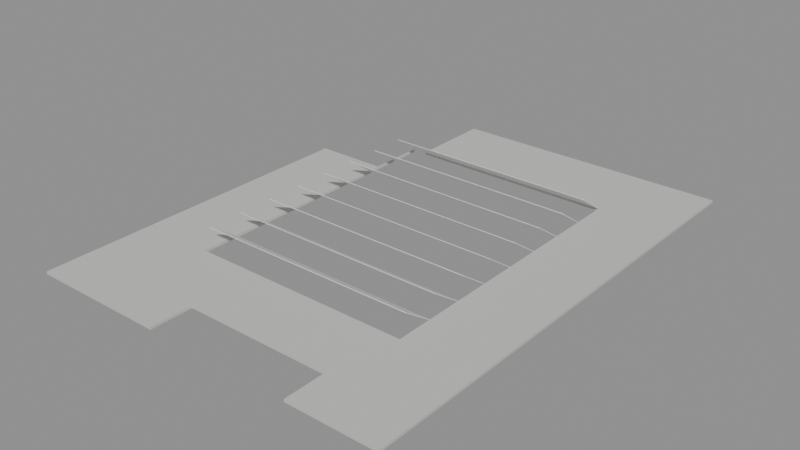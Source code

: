 # Source: SM_Bygg_Helgasetr_Tak.blend  (saved by Blender 5.3.31; exported with 4.5.12 LTS)
import bpy
from mathutils import Matrix  # noqa: F401  (used for matrix-valued properties, if any)

bpy.ops.wm.read_factory_settings(use_empty=True)
scene = bpy.context.scene
scene.name = 'Scene'

# ---- materials (node trees are filled in below, after node groups)
mat_concretesmooth_in = bpy.data.materials.new('ConcreteSmooth_In')
mat_concretesmooth_in.diffuse_color = (0.58, 0.58, 0.56, 1.0)
mat_paintwhite_in = bpy.data.materials.new('PaintWhite_In')
mat_paintwhite_in.diffuse_color = (0.92, 0.92, 0.9, 1.0)

# ---- material node trees
mat_concretesmooth_in.use_nodes = True; mat_concretesmooth_in.node_tree.nodes.clear()
_N = mat_concretesmooth_in.node_tree.nodes; _L = mat_concretesmooth_in.node_tree.links
n0 = _N.new('ShaderNodeBsdfPrincipled'); n0.name = 'Principled BSDF'; n0.location = (-200, 100)
n0.inputs[0].default_value = (0.58, 0.58, 0.56, 1.0)
n0.inputs[2].default_value = 0.7
n0.inputs[10].default_value = 0.005
n1 = _N.new('ShaderNodeOutputMaterial'); n1.name = 'Material Output'; n1.location = (200, 100)
_L.new(n0.outputs[0], n1.inputs[0])
n1.is_active_output = True
mat_paintwhite_in.use_nodes = True; mat_paintwhite_in.node_tree.nodes.clear()
_N = mat_paintwhite_in.node_tree.nodes; _L = mat_paintwhite_in.node_tree.links
n0 = _N.new('ShaderNodeBsdfPrincipled'); n0.name = 'Principled BSDF'; n0.location = (-200, 100)
n0.inputs[0].default_value = (0.92, 0.92, 0.9, 1.0)
n0.inputs[2].default_value = 0.45
n0.inputs[10].default_value = 0.005
n1 = _N.new('ShaderNodeOutputMaterial'); n1.name = 'Material Output'; n1.location = (200, 100)
_L.new(n0.outputs[0], n1.inputs[0])
n1.is_active_output = True

# ---- meshes
me_sm_bygg_helgasetr_tak = bpy.data.meshes.new('SM_Bygg_Helgasetr_Tak')
me_sm_bygg_helgasetr_tak.from_pydata([(-13.54, 32.11, 25.85), (25.75, 32.11, 25.85), (25.75, 20.3, 25.85), (-13.54, 20.3, 25.85), (-13.54, 32.11, 26.2), (25.75, 32.11, 26.2), (25.75, 20.3, 26.2), (-13.54, 20.3, 26.2), (15.4, 20.3, 25.85), (25.75, -20.3, 25.85), (15.4, -20.3, 25.85), (15.4, 20.3, 26.2), (25.75, -20.3, 26.2), (15.4, -20.3, 26.2), (-15.55, 20.05, 25.85), (-15.4, 20.05, 25.85), (-15.4, 12.02, 25.85), (-15.55, 12.02, 25.85), (-15.55, 20.05, 26.2), (-15.4, 20.05, 26.2), (-15.4, 12.02, 26.2), (-15.55, 12.02, 26.2), (-25.75, 12.02, 25.85), (-15.4, -20.3, 25.85), (-25.75, -20.3, 25.85), (-25.75, 12.02, 26.2), (-15.4, -20.3, 26.2), (-25.75, -20.3, 26.2), (25.75, -29.8, 25.85), (-25.75, -29.8, 25.85), (25.75, -29.8, 26.2), (-25.75, -29.8, 26.2), (-6.77, -29.8, 25.85), (-6.77, -35.66, 25.85), (-25.75, -35.66, 25.85), (-6.77, -29.8, 26.2), (-6.77, -35.66, 26.2), (-25.75, -35.66, 26.2), (13.54, -29.8, 25.85), (25.75, -35.66, 25.85), (13.54, -35.66, 25.85), (13.54, -29.8, 26.2), (25.75, -35.66, 26.2), (13.54, -35.66, 26.2), (-15.4, 20.28, 26.18), (15.4, 20.28, 26.18), (15.4, 16.21, 28.98), (-15.4, 16.21, 28.98), (-15.4, 20.32, 26.22), (15.4, 20.32, 26.22), (15.4, 16.24, 29.02), (-15.4, 16.24, 29.02), (-15.4, 15.21, 26.18), (15.4, 15.21, 26.18), (15.4, 11.13, 28.98), (-15.4, 11.13, 28.98), (-15.4, 15.24, 26.22), (15.4, 15.24, 26.22), (15.4, 11.17, 29.02), (-15.4, 11.17, 29.02), (-15.4, 10.13, 26.18), (15.4, 10.13, 26.18), (15.4, 6.058, 28.98), (-15.4, 6.058, 28.98), (-15.4, 10.17, 26.22), (15.4, 10.17, 26.22), (15.4, 6.092, 29.02), (-15.4, 6.092, 29.02), (-15.4, 5.058, 26.18), (15.4, 5.058, 26.18), (15.4, 0.983, 28.98), (-15.4, 0.983, 28.98), (-15.4, 5.092, 26.22), (15.4, 5.092, 26.22), (15.4, 1.017, 29.02), (-15.4, 1.017, 29.02), (-15.4, -0.01699, 26.18), (15.4, -0.01699, 26.18), (15.4, -4.092, 28.98), (-15.4, -4.092, 28.98), (-15.4, 0.01699, 26.22), (15.4, 0.01699, 26.22), (15.4, -4.058, 29.02), (-15.4, -4.058, 29.02), (-15.4, -5.092, 26.18), (15.4, -5.092, 26.18), (15.4, -9.167, 28.98), (-15.4, -9.167, 28.98), (-15.4, -5.058, 26.22), (15.4, -5.058, 26.22), (15.4, -9.133, 29.02), (-15.4, -9.133, 29.02), (-15.4, -10.17, 26.18), (15.4, -10.17, 26.18), (15.4, -14.24, 28.98), (-15.4, -14.24, 28.98), (-15.4, -10.13, 26.22), (15.4, -10.13, 26.22), (15.4, -14.21, 29.02), (-15.4, -14.21, 29.02), (-15.4, -15.24, 26.18), (15.4, -15.24, 26.18), (15.4, -19.32, 28.98), (-15.4, -19.32, 28.98), (-15.4, -15.21, 26.22), (15.4, -15.21, 26.22), (15.4, -19.28, 29.02), (-15.4, -19.28, 29.02)], [], [(0, 1, 2, 3), (4, 7, 6, 5), (0, 4, 5, 1), (1, 5, 6, 2), (2, 6, 7, 3), (3, 7, 4, 0), (8, 2, 9, 10), (11, 13, 12, 6), (8, 11, 6, 2), (2, 6, 12, 9), (9, 12, 13, 10), (10, 13, 11, 8), (14, 15, 16, 17), (18, 21, 20, 19), (14, 18, 19, 15), (15, 19, 20, 16), (16, 20, 21, 17), (17, 21, 18, 14), (22, 16, 23, 24), (25, 27, 26, 20), (22, 25, 20, 16), (16, 20, 26, 23), (23, 26, 27, 24), (24, 27, 25, 22), (24, 9, 28, 29), (27, 31, 30, 12), (24, 27, 12, 9), (9, 12, 30, 28), (28, 30, 31, 29), (29, 31, 27, 24), (29, 32, 33, 34), (31, 37, 36, 35), (29, 31, 35, 32), (32, 35, 36, 33), (33, 36, 37, 34), (34, 37, 31, 29), (38, 28, 39, 40), (41, 43, 42, 30), (38, 41, 30, 28), (28, 30, 42, 39), (39, 42, 43, 40), (40, 43, 41, 38), (44, 45, 46, 47), (48, 51, 50, 49), (44, 48, 49, 45), (45, 49, 50, 46), (46, 50, 51, 47), (47, 51, 48, 44), (52, 53, 54, 55), (56, 59, 58, 57), (52, 56, 57, 53), (53, 57, 58, 54), (54, 58, 59, 55), (55, 59, 56, 52), (60, 61, 62, 63), (64, 67, 66, 65), (60, 64, 65, 61), (61, 65, 66, 62), (62, 66, 67, 63), (63, 67, 64, 60), (68, 69, 70, 71), (72, 75, 74, 73), (68, 72, 73, 69), (69, 73, 74, 70), (70, 74, 75, 71), (71, 75, 72, 68), (76, 77, 78, 79), (80, 83, 82, 81), (76, 80, 81, 77), (77, 81, 82, 78), (78, 82, 83, 79), (79, 83, 80, 76), (84, 85, 86, 87), (88, 91, 90, 89), (84, 88, 89, 85), (85, 89, 90, 86), (86, 90, 91, 87), (87, 91, 88, 84), (92, 93, 94, 95), (96, 99, 98, 97), (92, 96, 97, 93), (93, 97, 98, 94), (94, 98, 99, 95), (95, 99, 96, 92), (100, 101, 102, 103), (104, 107, 106, 105), (100, 104, 105, 101), (101, 105, 106, 102), (102, 106, 107, 103), (103, 107, 104, 100)])
me_sm_bygg_helgasetr_tak.polygons.foreach_set('material_index', [0, 0, 0, 0, 0, 0, 0, 0, 0, 0, 0, 0, 0, 0, 0, 0, 0, 0, 0, 0, 0, 0, 0, 0, 0, 0, 0, 0, 0, 0, 0, 0, 0, 0, 0, 0, 0, 0, 0, 0, 0, 0, 1, 1, 1, 1, 1, 1, 1, 1, 1, 1, 1, 1, 1, 1, 1, 1, 1, 1, 1, 1, 1, 1, 1, 1, 1, 1, 1, 1, 1, 1, 1, 1, 1, 1, 1, 1, 1, 1, 1, 1, 1, 1, 1, 1, 1, 1, 1, 1])
_uv = me_sm_bygg_helgasetr_tak.uv_layers.new(name='Float2')
_uv.uv.foreach_set('vector', [-6.77, 16.06, 12.88, 16.06, 12.88, 10.15, -6.77, 10.15, -6.77, 16.06, -6.77, 10.15, 12.88, 10.15, 12.88, 16.06, -6.77, 12.93, -6.77, 13.1, 12.88, 13.1, 12.88, 12.93, 16.06, 12.93, 16.06, 13.1, 10.15, 13.1, 10.15, 12.93, 12.88, 12.93, 12.88, 13.1, -6.77, 13.1, -6.77, 12.93, 10.15, 12.93, 10.15, 13.1, 16.06, 13.1, 16.06, 12.93, 7.7, 10.15, 12.88, 10.15, 12.88, -10.15, 7.7, -10.15, 7.7, 10.15, 7.7, -10.15, 12.88, -10.15, 12.88, 10.15, 7.7, 12.93, 7.7, 13.1, 12.88, 13.1, 12.88, 12.93, 10.15, 12.93, 10.15, 13.1, -10.15, 13.1, -10.15, 12.93, 12.88, 12.93, 12.88, 13.1, 7.7, 13.1, 7.7, 12.93, -10.15, 12.93, -10.15, 13.1, 10.15, 13.1, 10.15, 12.93, -7.775, 10.02, -7.7, 10.02, -7.7, 6.01, -7.775, 6.01, -7.775, 10.02, -7.775, 6.01, -7.7, 6.01, -7.7, 10.02, -7.775, 12.93, -7.775, 13.1, -7.7, 13.1, -7.7, 12.93, 10.02, 12.93, 10.02, 13.1, 6.01, 13.1, 6.01, 12.93, -7.7, 12.93, -7.7, 13.1, -7.775, 13.1, -7.775, 12.93, 6.01, 12.93, 6.01, 13.1, 10.02, 13.1, 10.02, 12.93, -12.88, 6.01, -7.7, 6.01, -7.7, -10.15, -12.88, -10.15, -12.88, 6.01, -12.88, -10.15, -7.7, -10.15, -7.7, 6.01, -12.88, 12.93, -12.88, 13.1, -7.7, 13.1, -7.7, 12.93, 6.01, 12.93, 6.01, 13.1, -10.15, 13.1, -10.15, 12.93, -7.7, 12.93, -7.7, 13.1, -12.88, 13.1, -12.88, 12.93, -10.15, 12.93, -10.15, 13.1, 6.01, 13.1, 6.01, 12.93, -12.88, -10.15, 12.88, -10.15, 12.88, -14.9, -12.88, -14.9, -12.88, -10.15, -12.88, -14.9, 12.88, -14.9, 12.88, -10.15, -12.88, 12.93, -12.88, 13.1, 12.88, 13.1, 12.88, 12.93, -10.15, 12.93, -10.15, 13.1, -14.9, 13.1, -14.9, 12.93, 12.88, 12.93, 12.88, 13.1, -12.88, 13.1, -12.88, 12.93, -14.9, 12.93, -14.9, 13.1, -10.15, 13.1, -10.15, 12.93, -12.88, -14.9, -3.385, -14.9, -3.385, -17.83, -12.88, -17.83, -12.88, -14.9, -12.88, -17.83, -3.385, -17.83, -3.385, -14.9, -12.88, 12.93, -12.88, 13.1, -3.385, 13.1, -3.385, 12.93, -14.9, 12.93, -14.9, 13.1, -17.83, 13.1, -17.83, 12.93, -3.385, 12.93, -3.385, 13.1, -12.88, 13.1, -12.88, 12.93, -17.83, 12.93, -17.83, 13.1, -14.9, 13.1, -14.9, 12.93, 6.77, -14.9, 12.88, -14.9, 12.88, -17.83, 6.77, -17.83, 6.77, -14.9, 6.77, -17.83, 12.88, -17.83, 12.88, -14.9, 6.77, 12.93, 6.77, 13.1, 12.88, 13.1, 12.88, 12.93, -14.9, 12.93, -14.9, 13.1, -17.83, 13.1, -17.83, 12.93, 12.88, 12.93, 12.88, 13.1, 6.77, 13.1, 6.77, 12.93, -17.83, 12.93, -17.83, 13.1, -14.9, 13.1, -14.9, 12.93, -7.7, 10.14, 7.7, 10.14, 7.7, 8.104, -7.7, 8.104, -7.7, 10.16, -7.7, 8.121, 7.7, 8.121, 7.7, 10.16, -7.7, 13.09, -7.7, 13.11, 7.7, 13.11, 7.7, 13.09, 10.14, 13.09, 10.16, 13.11, 8.121, 14.51, 8.104, 14.49, 7.7, 14.49, 7.7, 14.51, -7.7, 14.51, -7.7, 14.49, 8.104, 14.49, 8.121, 14.51, 10.16, 13.11, 10.14, 13.09, -7.7, 7.604, 7.7, 7.604, 7.7, 5.567, -7.7, 5.567, -7.7, 7.621, -7.7, 5.583, 7.7, 5.583, 7.7, 7.621, -7.7, 13.09, -7.7, 13.11, 7.7, 13.11, 7.7, 13.09, 7.604, 13.09, 7.621, 13.11, 5.583, 14.51, 5.567, 14.49, 7.7, 14.49, 7.7, 14.51, -7.7, 14.51, -7.7, 14.49, 5.567, 14.49, 5.583, 14.51, 7.621, 13.11, 7.604, 13.09, -7.7, 5.067, 7.7, 5.067, 7.7, 3.029, -7.7, 3.029, -7.7, 5.083, -7.7, 3.046, 7.7, 3.046, 7.7, 5.083, -7.7, 13.09, -7.7, 13.11, 7.7, 13.11, 7.7, 13.09, 5.067, 13.09, 5.083, 13.11, 3.046, 14.51, 3.029, 14.49, 7.7, 14.49, 7.7, 14.51, -7.7, 14.51, -7.7, 14.49, 3.029, 14.49, 3.046, 14.51, 5.083, 13.11, 5.067, 13.09, -7.7, 2.529, 7.7, 2.529, 7.7, 0.4915, -7.7, 0.4915, -7.7, 2.546, -7.7, 0.5085, 7.7, 0.5085, 7.7, 2.546, -7.7, 13.09, -7.7, 13.11, 7.7, 13.11, 7.7, 13.09, 2.529, 13.09, 2.546, 13.11, 0.5085, 14.51, 0.4915, 14.49, 7.7, 14.49, 7.7, 14.51, -7.7, 14.51, -7.7, 14.49, 0.4915, 14.49, 0.5085, 14.51, 2.546, 13.11, 2.529, 13.09, -7.7, -0.008495, 7.7, -0.008495, 7.7, -2.046, -7.7, -2.046, -7.7, 0.008495, -7.7, -2.029, 7.7, -2.029, 7.7, 0.008495, -7.7, 13.09, -7.7, 13.11, 7.7, 13.11, 7.7, 13.09, -0.008495, 13.09, 0.008495, 13.11, -2.029, 14.51, -2.046, 14.49, 7.7, 14.49, 7.7, 14.51, -7.7, 14.51, -7.7, 14.49, -2.046, 14.49, -2.029, 14.51, 0.008495, 13.11, -0.008495, 13.09, -7.7, -2.546, 7.7, -2.546, 7.7, -4.583, -7.7, -4.583, -7.7, -2.529, -7.7, -4.567, 7.7, -4.567, 7.7, -2.529, -7.7, 13.09, -7.7, 13.11, 7.7, 13.11, 7.7, 13.09, -2.546, 13.09, -2.529, 13.11, -4.567, 14.51, -4.583, 14.49, 7.7, 14.49, 7.7, 14.51, -7.7, 14.51, -7.7, 14.49, -4.583, 14.49, -4.567, 14.51, -2.529, 13.11, -2.546, 13.09, -7.7, -5.083, 7.7, -5.083, 7.7, -7.121, -7.7, -7.121, -7.7, -5.067, -7.7, -7.104, 7.7, -7.104, 7.7, -5.067, -7.7, 13.09, -7.7, 13.11, 7.7, 13.11, 7.7, 13.09, -5.083, 13.09, -5.067, 13.11, -7.104, 14.51, -7.121, 14.49, 7.7, 14.49, 7.7, 14.51, -7.7, 14.51, -7.7, 14.49, -7.121, 14.49, -7.104, 14.51, -5.067, 13.11, -5.083, 13.09, -7.7, -7.621, 7.7, -7.621, 7.7, -9.658, -7.7, -9.658, -7.7, -7.604, -7.7, -9.642, 7.7, -9.642, 7.7, -7.604, -7.7, 13.09, -7.7, 13.11, 7.7, 13.11, 7.7, 13.09, -7.621, 13.09, -7.604, 13.11, -9.642, 14.51, -9.658, 14.49, 7.7, 14.49, 7.7, 14.51, -7.7, 14.51, -7.7, 14.49, -9.658, 14.49, -9.642, 14.51, -7.604, 13.11, -7.621, 13.09])
me_sm_bygg_helgasetr_tak.materials.append(mat_concretesmooth_in)
me_sm_bygg_helgasetr_tak.materials.append(mat_paintwhite_in)
me_sm_bygg_helgasetr_tak.update()

# ---- objects
ob_sm_bygg_helgasetr_tak = bpy.data.objects.new('SM_Bygg_Helgasetr_Tak', me_sm_bygg_helgasetr_tak)

# ---- transforms, parenting, visibility, modifiers, constraints
ob_sm_bygg_helgasetr_tak.location = (0.0, 0.0, 0.0)

# ---- collection membership
scene.collection.objects.link(ob_sm_bygg_helgasetr_tak)

# ---- scene / render settings (as saved in the file)
scene.frame_start = 1; scene.frame_end = 250; scene.frame_set(1)
scene.render.engine = 'BLENDER_EEVEE_NEXT'
scene.render.bake_bias = 0.0
scene.render.bake_samples = 0
scene.render.compositor_device = 'GPU'
scene.eevee.use_volume_custom_range = False
scene.eevee.fast_gi_thickness_near = 0.1
scene.eevee.fast_gi_thickness_far = 0.0
scene.eevee.ray_tracing_options.screen_trace_thickness = 0.1
bpy.context.view_layer.update()

# ---- added for rendering (the .blend has no active camera and no usable light): camera, sun + grey world if the file has none
cam_auto = bpy.data.cameras.new('AutoCamera')
cam_auto.lens = 50.0
cam_auto.sensor_width = 36.0
cam_auto.clip_end = 1383.07
ob_auto_camera = bpy.data.objects.new('AutoCamera', cam_auto)
scene.collection.objects.link(ob_auto_camera)
ob_auto_camera.location = (78.8077, -96.3443, 90.4836)
ob_auto_camera.rotation_euler = (1.09748, -7.21219e-08, 0.694738)
scene.camera = ob_auto_camera
light_auto_sun = bpy.data.lights.new('AutoSun', 'SUN')
light_auto_sun.energy = 3.0
light_auto_sun.angle = 0.0523599
ob_auto_sun = bpy.data.objects.new('AutoSun', light_auto_sun)
scene.collection.objects.link(ob_auto_sun)
ob_auto_sun.rotation_euler = (0.872665, 0.174533, 0.523599)
if scene.world is None:
    world_auto = bpy.data.worlds.new('AutoWorld')
    world_auto.color = (0.3, 0.3, 0.3)
    scene.world = world_auto
bpy.context.view_layer.update()
